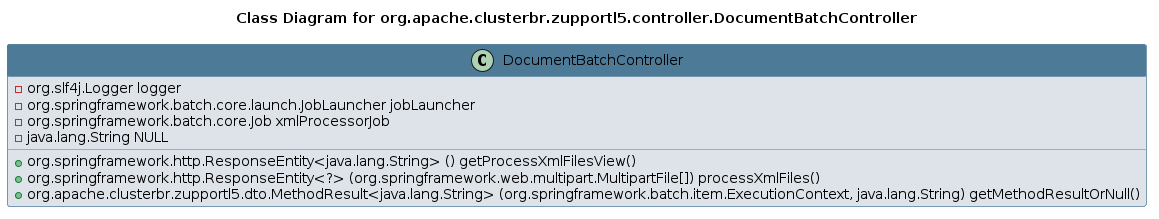

The diagram above was rendered by PlantUML. Its source (embedded in the PNG):
@startuml 
skinparam class { 
 BackgroundColor #DEE3E9 
 ArrowColor #4D7A97 
 BorderColor #4D7A97 
}
left to right direction 
title Class Diagram for org.apache.clusterbr.zupportl5.controller.DocumentBatchController
skinparam titleBackgroundColor White
skinparam classHeaderBackgroundColor #4D7A97 
skinparam stereotypeCBackgroundColor #F8981D 

class DocumentBatchController {
 - org.slf4j.Logger logger
 - org.springframework.batch.core.launch.JobLauncher jobLauncher
 - org.springframework.batch.core.Job xmlProcessorJob
 - java.lang.String NULL
 + org.springframework.http.ResponseEntity<java.lang.String> () getProcessXmlFilesView()
 + org.springframework.http.ResponseEntity<?> (org.springframework.web.multipart.MultipartFile[]) processXmlFiles()
 + org.apache.clusterbr.zupportl5.dto.MethodResult<java.lang.String> (org.springframework.batch.item.ExecutionContext, java.lang.String) getMethodResultOrNull()
}
@enduml